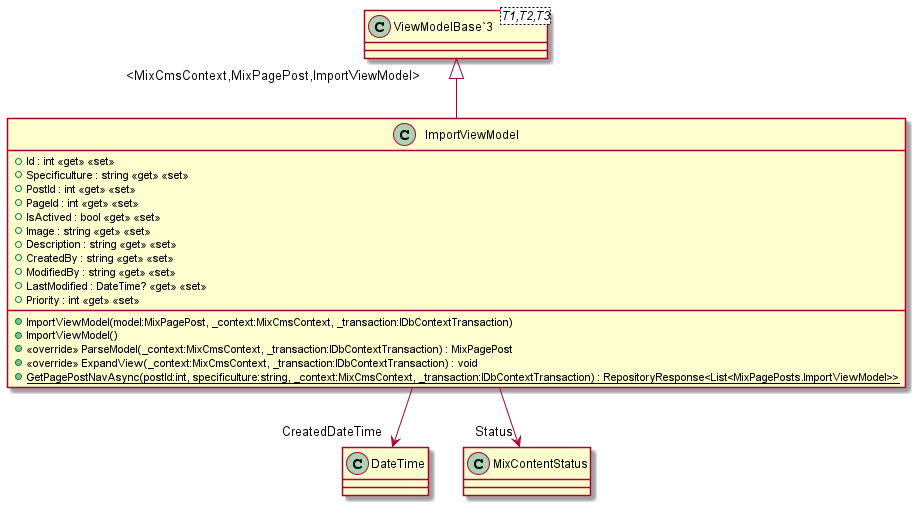

The diagram above was rendered by PlantUML. Its source (embedded in the PNG):
@startuml
class ImportViewModel {
    + ImportViewModel(model:MixPagePost, _context:MixCmsContext, _transaction:IDbContextTransaction)
    + ImportViewModel()
    + Id : int <<get>> <<set>>
    + Specificulture : string <<get>> <<set>>
    + PostId : int <<get>> <<set>>
    + PageId : int <<get>> <<set>>
    + IsActived : bool <<get>> <<set>>
    + Image : string <<get>> <<set>>
    + Description : string <<get>> <<set>>
    + CreatedBy : string <<get>> <<set>>
    + ModifiedBy : string <<get>> <<set>>
    + LastModified : DateTime? <<get>> <<set>>
    + Priority : int <<get>> <<set>>
    + <<override>> ParseModel(_context:MixCmsContext, _transaction:IDbContextTransaction) : MixPagePost
    + <<override>> ExpandView(_context:MixCmsContext, _transaction:IDbContextTransaction) : void
    + {static} GetPagePostNavAsync(postId:int, specificulture:string, _context:MixCmsContext, _transaction:IDbContextTransaction) : RepositoryResponse<List<MixPagePosts.ImportViewModel>>
}
class "ViewModelBase`3"<T1,T2,T3> {
}
"ViewModelBase`3" "<MixCmsContext,MixPagePost,ImportViewModel>" <|-- ImportViewModel
ImportViewModel --> "CreatedDateTime" DateTime
ImportViewModel --> "Status" MixContentStatus
@enduml